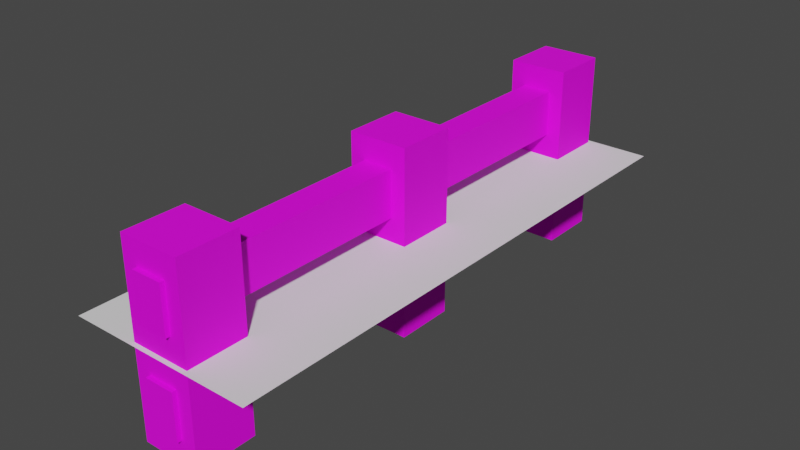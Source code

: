 # Source: Fence.blend  (saved by Blender 4.0.36; exported with 4.5.12 LTS)
import bpy
from mathutils import Matrix  # noqa: F401  (used for matrix-valued properties, if any)

bpy.ops.wm.read_factory_settings(use_empty=True)
scene = bpy.context.scene
scene.name = 'Scene'

# ---- collections
col_collection = bpy.data.collections.new('Collection'); scene.collection.children.link(col_collection)

# ---- images (referenced by path relative to the original .blend; pixels are not part of the script)
import os
ASSET_DIR = os.environ.get("B2B_ASSET_DIR", "")  # directory of the original .blend (textures are referenced by path, not embedded)
HERE = os.path.dirname(os.path.abspath(__file__))  # packed textures are extracted next to this script under _unpacked/

def load_image(name, relpath, width, height, colorspace="sRGB"):
    """Load a texture the original file referenced (path relative to the .blend, or extracted next to this script)."""
    p = next((c for c in (os.path.join(HERE, relpath), os.path.join(ASSET_DIR, relpath)) if relpath and os.path.exists(c)), "")
    if p:
        img = bpy.data.images.load(p, check_existing=True)
        img.name = name
    else:  # same state as the original file: an image datablock whose file is absent (Cycles renders it pink)
        img = bpy.data.images.new(name, width, height)
        img.source = "FILE"
        img.filepath = "//" + (relpath or name)
    img.colorspace_settings.name = colorspace
    return img
img_fence_v1_texture_1_png = load_image('Fence V1 Texture 1.png', 'Fence V1 Texture 1.png', 1024, 1024, 'sRGB')

# ---- materials (node trees are filled in below, after node groups)
mat_fence_v1 = bpy.data.materials.new('Fence V1')
mat_fence_v1.alpha_threshold = 0.0
mat_fence_v1.use_transparent_shadow = False
mat_fence_v1.line_color = (0.0, 0.0, 0.0, 1.0)

# ---- material node trees
mat_fence_v1.use_nodes = True; mat_fence_v1.node_tree.nodes.clear()
_N = mat_fence_v1.node_tree.nodes; _L = mat_fence_v1.node_tree.links
n0 = _N.new('ShaderNodeOutputMaterial'); n0.name = 'Material Output'; n0.location = (300, 300)
n1 = _N.new('ShaderNodeBsdfPrincipled'); n1.name = 'Principled BSDF'; n1.location = (10, 300)
n1.distribution = 'GGX'
n1.subsurface_method = 'RANDOM_WALK_SKIN'
n1.inputs[2].default_value = 0.7515
n1.inputs[3].default_value = 1.45
n1.inputs[13].default_value = 0.2606
n1.inputs[27].default_value = (0.0, 0.0, 0.0, 1.0)
n1.inputs[28].default_value = 1.0
n2 = _N.new('ShaderNodeTexImage'); n2.name = 'Image Texture'; n2.location = (-439, 110)
n2.image = img_fence_v1_texture_1_png
_L.new(n1.outputs[0], n0.inputs[0])
_L.new(n2.outputs[0], n1.inputs[0])
n0.is_active_output = True

# ---- world
world_world = bpy.data.worlds.new('World'); scene.world = world_world
world_world.use_nodes = True; world_world.node_tree.nodes.clear()
_N = world_world.node_tree.nodes; _L = world_world.node_tree.links
n0 = _N.new('ShaderNodeOutputWorld'); n0.name = 'World Output'; n0.location = (300, 300)
n1 = _N.new('ShaderNodeBackground'); n1.name = 'Background'; n1.location = (10, 300)
n1.inputs[0].default_value = (0.05088, 0.05088, 0.05088, 1.0)
_L.new(n1.outputs[0], n0.inputs[0])
n0.is_active_output = True
world_world.color = (0.05088, 0.05088, 0.05088)
world_world.use_sun_shadow = False
world_world.sun_shadow_jitter_overblur = 0.0

# ---- meshes
me_cube = bpy.data.meshes.new('Cube')
me_cube.from_pydata([(-0.3208, -0.3208, -1.0), (-0.3208, -0.3208, 1.0), (-0.3208, 0.3208, -1.0), (-0.3208, 0.3208, 1.0), (0.3208, -0.3208, -1.0), (0.3208, -0.3208, 1.0), (0.3208, 0.3208, -1.0), (0.3208, 0.3208, 1.0), (-0.3208, 2.311, -1.0), (-0.3208, 2.311, 1.0), (-0.3208, 2.952, -1.0), (-0.3208, 2.952, 1.0), (0.3208, 2.311, -1.0), (0.3208, 2.311, 1.0), (0.3208, 2.952, -1.0), (0.3208, 2.952, 1.0), (-0.3208, -2.952, -1.0), (-0.3208, -2.952, 1.0), (-0.3208, -2.311, -1.0), (-0.3208, -2.311, 1.0), (0.3208, -2.952, -1.0), (0.3208, -2.952, 1.0), (0.3208, -2.311, -1.0), (0.3208, -2.311, 1.0), (-0.1604, -3.0, 0.25), (-0.1604, -3.0, 0.75), (-0.1604, 3.0, 0.25), (-0.1604, 3.0, 0.75), (0.1604, -3.0, 0.25), (0.1604, -3.0, 0.75), (0.1604, 3.0, 0.25), (0.1604, 3.0, 0.75), (-0.1604, -3.0, -0.75), (-0.1604, -3.0, -0.25), (-0.1604, 3.0, -0.75), (-0.1604, 3.0, -0.25), (0.1604, -3.0, -0.75), (0.1604, -3.0, -0.25), (0.1604, 3.0, -0.75), (0.1604, 3.0, -0.25)], [], [(0, 1, 3, 2), (2, 3, 7, 6), (6, 7, 5, 4), (4, 5, 1, 0), (2, 6, 4, 0), (7, 3, 1, 5), (8, 9, 11, 10), (10, 11, 15, 14), (14, 15, 13, 12), (12, 13, 9, 8), (10, 14, 12, 8), (15, 11, 9, 13), (16, 17, 19, 18), (18, 19, 23, 22), (22, 23, 21, 20), (20, 21, 17, 16), (18, 22, 20, 16), (23, 19, 17, 21), (24, 25, 27, 26), (26, 27, 31, 30), (30, 31, 29, 28), (28, 29, 25, 24), (26, 30, 28, 24), (31, 27, 25, 29), (32, 33, 35, 34), (34, 35, 39, 38), (38, 39, 37, 36), (36, 37, 33, 32), (34, 38, 36, 32), (39, 35, 33, 37)])
_uv = me_cube.uv_layers.new(name='UVMap')
_uv.uv.foreach_set('vector', [0.188, 0.715, 0.188, 0.6464, 0.21, 0.6464, 0.21, 0.715, 0.79, 0.05532, 0.79, 0.1239, 0.768, 0.1239, 0.768, 0.05532, 0.05532, 0.715, 0.05532, 0.6464, 0.07732, 0.6464, 0.07732, 0.715, 0.8169, 0.6574, 0.8169, 0.726, 0.7949, 0.726, 0.7949, 0.6574, 0.6623, 0.8366, 0.6843, 0.8366, 0.6843, 0.8586, 0.6623, 0.8586, 0.7949, 0.8366, 0.8169, 0.8366, 0.8169, 0.8586, 0.7949, 0.8586, 0.7308, 0.4782, 0.7308, 0.5468, 0.7088, 0.5468, 0.7088, 0.4782, 0.8635, 0.4782, 0.8635, 0.5468, 0.8415, 0.5468, 0.8415, 0.4782, 0.5296, 0.726, 0.5296, 0.6574, 0.5516, 0.6574, 0.5516, 0.726, 0.6623, 0.726, 0.6623, 0.6574, 0.6843, 0.6574, 0.6843, 0.726, 0.419, 0.9052, 0.397, 0.9052, 0.397, 0.8832, 0.419, 0.8832, 0.5296, 0.8366, 0.5516, 0.8366, 0.5516, 0.8586, 0.5296, 0.8586, 0.397, 0.5933, 0.397, 0.5248, 0.419, 0.5248, 0.419, 0.5933, 0.79, 0.2345, 0.79, 0.3031, 0.768, 0.3031, 0.768, 0.2345, 0.5982, 0.5468, 0.5296, 0.5468, 0.5296, 0.5248, 0.5982, 0.5248, 0.419, 0.704, 0.419, 0.7725, 0.397, 0.7725, 0.397, 0.704, 0.188, 0.8256, 0.21, 0.8256, 0.21, 0.8476, 0.188, 0.8476, 0.05532, 0.8256, 0.07732, 0.8256, 0.07732, 0.8476, 0.05532, 0.8476, 0.2003, 0.4141, 0.1831, 0.4141, 0.1831, 0.1831, 0.2003, 0.1831, 0.9447, 0.6684, 0.9275, 0.6684, 0.9275, 0.6574, 0.9447, 0.6574, 0.07246, 0.4141, 0.05532, 0.4141, 0.05532, 0.1831, 0.07246, 0.1831, 0.9007, 0.2003, 0.9007, 0.1831, 0.9117, 0.1831, 0.9117, 0.2003, 0.05532, 0.5358, 0.05532, 0.5248, 0.2863, 0.5248, 0.2863, 0.5358, 0.3109, 0.4141, 0.3109, 0.4031, 0.5419, 0.4031, 0.5419, 0.4141, 0.2863, 0.05532, 0.2863, 0.07246, 0.05532, 0.07246, 0.05532, 0.05532, 0.9007, 0.3109, 0.9178, 0.3109, 0.9178, 0.3219, 0.9007, 0.3219, 0.4141, 0.2863, 0.397, 0.2863, 0.397, 0.05532, 0.4141, 0.05532, 0.9117, 0.05532, 0.9117, 0.07246, 0.9007, 0.07246, 0.9007, 0.05532, 0.5358, 0.2863, 0.5248, 0.2863, 0.5248, 0.05532, 0.5358, 0.05532, 0.6574, 0.2863, 0.6464, 0.2863, 0.6464, 0.05532, 0.6574, 0.05532])
me_cube.materials.append(mat_fence_v1)
me_cube.update()
me_plane = bpy.data.meshes.new('Plane')
me_plane.from_pydata([(-1.0, -3.0, 0.0), (1.0, -3.0, 0.0), (-1.0, 3.0, 0.0), (1.0, 3.0, 0.0)], [], [(0, 1, 3, 2)])
_uv = me_plane.uv_layers.new(name='UVMap')
_uv.uv.foreach_set('vector', [0.0, 0.0, 1.0, 0.0, 1.0, 1.0, 0.0, 1.0])
me_plane.update()

# ---- objects
ob_cube = bpy.data.objects.new('Cube', me_cube)
ob_plane = bpy.data.objects.new('Plane', me_plane)

# ---- transforms, parenting, visibility, modifiers, constraints
ob_cube.location = (0.0, 0.0, 0.0)
ob_plane.location = (0.0, 0.0, 0.0)

# ---- collection membership
col_collection.objects.link(ob_cube)
col_collection.objects.link(ob_plane)

# ---- scene / render settings (as saved in the file)
scene.frame_start = 1; scene.frame_end = 250; scene.frame_set(1)
scene.render.engine = 'BLENDER_EEVEE_NEXT'
scene.cycles.sampling_pattern = 'TABULATED_SOBOL'
scene.cycles.use_light_tree = False
scene.view_settings.view_transform = 'Filmic'
bpy.context.view_layer.update()

# ---- added for rendering (the .blend has no active camera and no usable light): camera, sun
cam_auto = bpy.data.cameras.new('AutoCamera')
cam_auto.lens = 50.0
cam_auto.sensor_width = 36.0
cam_auto.clip_end = 1000.0
ob_auto_camera = bpy.data.objects.new('AutoCamera', cam_auto)
scene.collection.objects.link(ob_auto_camera)
ob_auto_camera.location = (6.13725, -7.3647, 4.9098)
ob_auto_camera.rotation_euler = (1.09748, -7.21219e-08, 0.694738)
scene.camera = ob_auto_camera
light_auto_sun = bpy.data.lights.new('AutoSun', 'SUN')
light_auto_sun.energy = 3.0
light_auto_sun.angle = 0.0523599
ob_auto_sun = bpy.data.objects.new('AutoSun', light_auto_sun)
scene.collection.objects.link(ob_auto_sun)
ob_auto_sun.rotation_euler = (0.872665, 0.174533, 0.523599)
bpy.context.view_layer.update()
